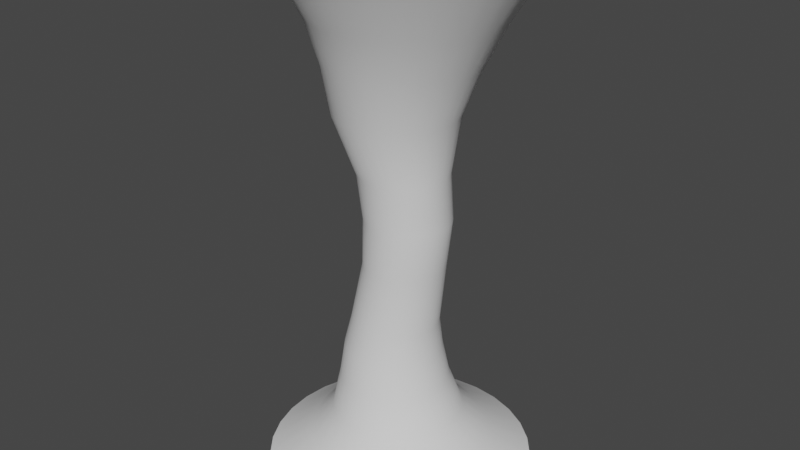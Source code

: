 # Source: TornadeFeuSansCone.blend  (saved by Blender 2.91.10; exported with 4.5.12 LTS)
import bpy
from mathutils import Matrix  # noqa: F401  (used for matrix-valued properties, if any)

bpy.ops.wm.read_factory_settings(use_empty=True)
scene = bpy.context.scene
scene.name = 'Scene'

# ---- world
world_world = bpy.data.worlds.new('World'); scene.world = world_world
world_world.use_nodes = True; world_world.node_tree.nodes.clear()
_N = world_world.node_tree.nodes; _L = world_world.node_tree.links
n0 = _N.new('ShaderNodeOutputWorld'); n0.name = 'World Output'; n0.location = (300, 300)
n1 = _N.new('ShaderNodeBackground'); n1.name = 'Background'; n1.location = (10, 300)
n1.inputs[0].default_value = (0.05088, 0.05088, 0.05088, 1.0)
_L.new(n1.outputs[0], n0.inputs[0])
n0.is_active_output = True
world_world.color = (0.05088, 0.05088, 0.05088)
world_world.use_sun_shadow = False
world_world.sun_shadow_jitter_overblur = 0.0

# ---- meshes
me_tornadorings = bpy.data.meshes.new('TornadoRings')
me_tornadorings.from_pydata([(-1.685e-07, 2.455, 0.007166), (0.2257, 2.177, 9.425), (0.479, 2.408, 0.007166), (0.6504, 2.135, 9.425), (0.9395, 2.268, 0.007166), (1.059, 2.011, 9.425), (1.364, 2.041, 0.007166), (1.435, 1.81, 9.425), (1.736, 1.736, 0.007166), (1.765, 1.539, 9.425), (2.041, 1.364, 0.007166), (2.036, 1.209, 9.425), (2.268, 0.9395, 0.007166), (2.237, 0.8331, 9.425), (2.408, 0.479, 0.007166), (2.361, 0.4247, 9.425), (2.455, -2.289e-07, 0.007166), (2.403, -1.75e-07, 9.425), (2.408, -0.479, 0.007166), (2.361, -0.4247, 9.425), (2.268, -0.9395, 0.007166), (2.237, -0.8331, 9.425), (2.041, -1.364, 0.007166), (2.036, -1.209, 9.425), (1.736, -1.736, 0.007166), (1.765, -1.539, 9.425), (1.364, -2.041, 0.007166), (1.435, -1.81, 9.425), (0.9395, -2.268, 0.007166), (1.059, -2.011, 9.425), (0.479, -2.408, 0.007166), (0.6504, -2.135, 9.425), (-9.685e-07, -2.455, 0.007166), (0.2257, -2.177, 9.425), (-0.479, -2.408, 0.007166), (-0.199, -2.135, 9.425), (-0.9395, -2.268, 0.007166), (-0.6074, -2.011, 9.425), (-1.364, -2.041, 0.007166), (-0.9838, -1.81, 9.425), (-1.736, -1.736, 0.007166), (-1.314, -1.539, 9.425), (-2.041, -1.364, 0.007166), (-1.584, -1.209, 9.425), (-2.268, -0.9395, 0.007166), (-1.786, -0.8331, 9.425), (-2.408, -0.479, 0.007166), (-1.909, -0.4247, 9.425), (-2.455, 1.956e-06, 0.007166), (-1.951, 1.763e-06, 9.425), (-2.408, 0.479, 0.007166), (-1.909, 0.4247, 9.425), (-2.268, 0.9395, 0.007166), (-1.786, 0.8331, 9.425), (-2.041, 1.364, 0.007166), (-1.584, 1.209, 9.425), (-1.736, 1.736, 0.007166), (-1.314, 1.539, 9.425), (-1.364, 2.041, 0.007166), (-0.9838, 1.81, 9.425), (-0.9395, 2.268, 0.007166), (-0.6074, 2.011, 9.425), (-0.479, 2.408, 0.007166), (-0.199, 2.135, 9.425), (-0.07454, 1.092, 6.806), (0.1385, 1.071, 6.806), (0.3434, 1.009, 6.806), (0.5322, 0.9081, 6.806), (0.6978, 0.7723, 6.806), (0.8336, 0.6068, 6.806), (0.9345, 0.418, 6.806), (0.9967, 0.2131, 6.806), (1.018, 5.619e-08, 6.806), (0.9967, -0.2131, 6.806), (0.9345, -0.418, 6.806), (0.8336, -0.6068, 6.806), (0.6978, -0.7723, 6.806), (0.5322, -0.9081, 6.806), (0.3434, -1.009, 6.806), (0.1385, -1.071, 6.806), (-0.07454, -1.092, 6.806), (-0.2876, -1.071, 6.806), (-0.4925, -1.009, 6.806), (-0.6813, -0.9081, 6.806), (-0.8468, -0.7723, 6.806), (-0.9827, -0.6068, 6.806), (-1.084, -0.418, 6.806), (-1.146, -0.2131, 6.806), (-1.167, 1.028e-06, 6.806), (-1.146, 0.2131, 6.806), (-1.084, 0.418, 6.806), (-0.9827, 0.6068, 6.806), (-0.8468, 0.7723, 6.806), (-0.6813, 0.9081, 6.806), (-0.4925, 1.009, 6.806), (-0.2876, 1.071, 6.806), (0.2485, 0.719, 4.03), (0.386, 0.6772, 4.03), (0.5127, 0.6095, 4.03), (0.6238, 0.5183, 4.03), (0.715, 0.4073, 4.03), (0.7827, 0.2805, 4.03), (0.8244, 0.143, 4.03), (0.8385, 1.393e-07, 4.03), (0.8244, -0.143, 4.03), (0.7827, -0.2805, 4.03), (0.715, -0.4073, 4.03), (0.6238, -0.5183, 4.03), (0.5127, -0.6095, 4.03), (0.386, -0.6772, 4.03), (0.2485, -0.719, 4.03), (0.1055, -0.733, 4.03), (-0.03753, -0.719, 4.03), (-0.175, -0.6772, 4.03), (-0.3018, -0.6095, 4.03), (-0.4129, -0.5183, 4.03), (-0.504, -0.4073, 4.03), (-0.5718, -0.2805, 4.03), (-0.6135, -0.143, 4.03), (-0.6276, 7.918e-07, 4.03), (-0.6135, 0.143, 4.03), (-0.5718, 0.2805, 4.03), (-0.504, 0.4073, 4.03), (-0.4129, 0.5183, 4.03), (-0.3018, 0.6095, 4.03), (-0.175, 0.6772, 4.03), (-0.03753, 0.719, 4.03), (0.1055, 0.733, 4.03), (0.06852, 0.9808, 1.699), (0.2561, 0.9239, 1.699), (0.429, 0.8315, 1.699), (0.5805, 0.7071, 1.699), (0.7049, 0.5556, 1.699), (0.7973, 0.3827, 1.699), (0.8542, 0.1951, 1.699), (0.8734, 7.55e-08, 1.699), (0.8542, -0.1951, 1.699), (0.7973, -0.3827, 1.699), (0.7049, -0.5556, 1.699), (0.5805, -0.7071, 1.699), (0.429, -0.8315, 1.699), (0.2561, -0.9239, 1.699), (0.06852, -0.9808, 1.699), (-0.1266, -1.0, 1.699), (-0.3217, -0.9808, 1.699), (-0.5093, -0.9239, 1.699), (-0.6821, -0.8315, 1.699), (-0.8337, -0.7071, 1.699), (-0.958, -0.5556, 1.699), (-1.05, -0.3827, 1.699), (-1.107, -0.1951, 1.699), (-1.127, 9.656e-07, 1.699), (-1.107, 0.1951, 1.699), (-1.05, 0.3827, 1.699), (-0.958, 0.5556, 1.699), (-0.8337, 0.7071, 1.699), (-0.6821, 0.8315, 1.699), (-0.5093, 0.9239, 1.699), (-0.3217, 0.9808, 1.699), (-0.1266, 1.0, 1.699), (0.1814, 1.174, 1.054), (0.4058, 1.105, 1.054), (0.6127, 0.9949, 1.054), (0.794, 0.8461, 1.054), (0.9428, 0.6647, 1.054), (1.053, 0.4579, 1.054), (1.121, 0.2334, 1.054), (1.144, 2.928e-08, 1.054), (1.121, -0.2334, 1.054), (1.053, -0.4579, 1.054), (0.9428, -0.6647, 1.054), (0.794, -0.8461, 1.054), (0.6127, -0.9949, 1.054), (0.4058, -1.105, 1.054), (0.1814, -1.174, 1.054), (-0.05204, -1.197, 1.054), (-0.2855, -1.174, 1.054), (-0.5099, -1.105, 1.054), (-0.7168, -0.9949, 1.054), (-0.8981, -0.8461, 1.054), (-1.047, -0.6647, 1.054), (-1.157, -0.4579, 1.054), (-1.226, -0.2334, 1.054), (-1.249, 1.094e-06, 1.054), (-1.226, 0.2334, 1.054), (-1.157, 0.4579, 1.054), (-1.047, 0.6647, 1.054), (-0.8981, 0.8461, 1.054), (-0.7168, 0.9949, 1.054), (-0.5099, 1.105, 1.054), (-0.2855, 1.174, 1.054), (-0.05204, 1.197, 1.054), (0.3253, 1.636, 0.5374), (0.6382, 1.541, 0.5374), (0.9265, 1.387, 0.5374), (1.179, 1.179, 0.5374), (1.387, 0.9265, 0.5374), (1.541, 0.6382, 0.5374), (1.636, 0.3253, 0.5374), (1.668, -5.778e-08, 0.5374), (1.636, -0.3253, 0.5374), (1.541, -0.6382, 0.5374), (1.387, -0.9265, 0.5374), (1.179, -1.179, 0.5374), (0.9265, -1.387, 0.5374), (0.6382, -1.541, 0.5374), (0.3253, -1.636, 0.5374), (-6.289e-07, -1.668, 0.5374), (-0.3253, -1.636, 0.5374), (-0.6382, -1.541, 0.5374), (-0.9265, -1.387, 0.5374), (-1.179, -1.179, 0.5374), (-1.387, -0.9265, 0.5374), (-1.541, -0.6382, 0.5374), (-1.636, -0.3253, 0.5374), (-1.668, 1.427e-06, 0.5374), (-1.636, 0.3253, 0.5374), (-1.541, 0.6382, 0.5374), (-1.387, 0.9265, 0.5374), (-1.179, 1.179, 0.5374), (-0.9265, 1.387, 0.5374), (-0.6382, 1.541, 0.5374), (-0.3253, 1.636, 0.5374), (-8.554e-08, 1.668, 0.5374), (0.1553, 1.653, 8.498), (0.4778, 1.621, 8.498), (0.7879, 1.527, 8.498), (1.074, 1.374, 8.498), (1.324, 1.169, 8.498), (1.53, 0.9183, 8.498), (1.682, 0.6325, 8.498), (1.776, 0.3225, 8.498), (1.808, -6.399e-08, 8.498), (1.776, -0.3225, 8.498), (1.682, -0.6325, 8.498), (1.53, -0.9183, 8.498), (1.324, -1.169, 8.498), (1.074, -1.374, 8.498), (0.7879, -1.527, 8.498), (0.4778, -1.621, 8.498), (0.1553, -1.653, 8.498), (-0.1671, -1.621, 8.498), (-0.4772, -1.527, 8.498), (-0.763, -1.374, 8.498), (-1.013, -1.169, 8.498), (-1.219, -0.9183, 8.498), (-1.372, -0.6325, 8.498), (-1.466, -0.3225, 8.498), (-1.498, 1.407e-06, 8.498), (-1.466, 0.3225, 8.498), (-1.372, 0.6325, 8.498), (-1.219, 0.9183, 8.498), (-1.013, 1.169, 8.498), (-0.763, 1.374, 8.498), (-0.4772, 1.527, 8.498), (-0.1671, 1.621, 8.498), (0.3168, 1.309, 7.692), (0.5671, 1.233, 7.692), (0.7979, 1.11, 7.692), (1.0, 0.9438, 7.692), (1.166, 0.7415, 7.692), (1.289, 0.5108, 7.692), (1.365, 0.2604, 7.692), (1.391, 3.406e-09, 7.692), (1.365, -0.2604, 7.692), (1.289, -0.5108, 7.692), (1.166, -0.7415, 7.692), (1.0, -0.9438, 7.692), (0.7979, -1.11, 7.692), (0.5671, -1.233, 7.692), (0.3168, -1.309, 7.692), (0.05637, -1.335, 7.692), (-0.204, -1.309, 7.692), (-0.4544, -1.233, 7.692), (-0.6851, -1.11, 7.692), (-0.8874, -0.9438, 7.692), (-1.053, -0.7415, 7.692), (-1.177, -0.5108, 7.692), (-1.253, -0.2604, 7.692), (-1.278, 1.191e-06, 7.692), (-1.253, 0.2604, 7.692), (-1.177, 0.5108, 7.692), (-1.053, 0.7415, 7.692), (-0.8874, 0.9438, 7.692), (-0.6851, 1.11, 7.692), (-0.4544, 1.233, 7.692), (-0.204, 1.309, 7.692), (0.05637, 1.335, 7.692), (0.07594, 0.8033, 5.763), (0.2327, 0.7879, 5.763), (0.3834, 0.7422, 5.763), (0.5222, 0.6679, 5.763), (0.644, 0.568, 5.763), (0.7439, 0.4463, 5.763), (0.8181, 0.3074, 5.763), (0.8638, 0.1567, 5.763), (0.8793, 1.175e-07, 5.763), (0.8638, -0.1567, 5.763), (0.8181, -0.3074, 5.763), (0.7439, -0.4463, 5.763), (0.644, -0.568, 5.763), (0.5222, -0.6679, 5.763), (0.3834, -0.7422, 5.763), (0.2327, -0.7879, 5.763), (0.07594, -0.8033, 5.763), (-0.08078, -0.7879, 5.763), (-0.2315, -0.7422, 5.763), (-0.3704, -0.6679, 5.763), (-0.4921, -0.568, 5.763), (-0.592, -0.4463, 5.763), (-0.6662, -0.3074, 5.763), (-0.7119, -0.1567, 5.763), (-0.7274, 8.325e-07, 5.763), (-0.7119, 0.1567, 5.763), (-0.6662, 0.3074, 5.763), (-0.592, 0.4463, 5.763), (-0.4921, 0.568, 5.763), (-0.3704, 0.6679, 5.763), (-0.2315, 0.7422, 5.763), (-0.08077, 0.7879, 5.763), (-0.1013, 0.7925, 2.864), (0.05334, 0.7772, 2.864), (0.202, 0.7321, 2.864), (0.339, 0.6589, 2.864), (0.4591, 0.5604, 2.864), (0.5576, 0.4403, 2.864), (0.6309, 0.3033, 2.864), (0.676, 0.1546, 2.864), (0.6912, 8.594e-08, 2.864), (0.676, -0.1546, 2.864), (0.6309, -0.3033, 2.864), (0.5576, -0.4403, 2.864), (0.4591, -0.5604, 2.864), (0.339, -0.6589, 2.864), (0.202, -0.7321, 2.864), (0.05334, -0.7772, 2.864), (-0.1013, -0.7925, 2.864), (-0.2559, -0.7772, 2.864), (-0.4045, -0.7321, 2.864), (-0.5415, -0.6589, 2.864), (-0.6616, -0.5604, 2.864), (-0.7602, -0.4403, 2.864), (-0.8334, -0.3033, 2.864), (-0.8785, -0.1546, 2.864), (-0.8937, 7.913e-07, 2.864), (-0.8785, 0.1546, 2.864), (-0.8334, 0.3033, 2.864), (-0.7602, 0.4403, 2.864), (-0.6616, 0.5604, 2.864), (-0.5415, 0.6589, 2.864), (-0.4045, 0.7321, 2.864), (-0.2559, 0.7772, 2.864), (0.3281, 0.755, 4.935), (0.4725, 0.7112, 4.935), (0.6056, 0.64, 4.935), (0.7223, 0.5443, 4.935), (0.818, 0.4277, 4.935), (0.8891, 0.2946, 4.935), (0.9329, 0.1502, 4.935), (0.9477, 1.279e-07, 4.935), (0.9329, -0.1502, 4.935), (0.8891, -0.2946, 4.935), (0.818, -0.4277, 4.935), (0.7223, -0.5443, 4.935), (0.6056, -0.64, 4.935), (0.4725, -0.7112, 4.935), (0.3281, -0.755, 4.935), (0.1779, -0.7698, 4.935), (0.02776, -0.755, 4.935), (-0.1166, -0.7112, 4.935), (-0.2497, -0.64, 4.935), (-0.3664, -0.5443, 4.935), (-0.4621, -0.4277, 4.935), (-0.5332, -0.2946, 4.935), (-0.577, -0.1502, 4.935), (-0.5918, 8.13e-07, 4.935), (-0.577, 0.1502, 4.935), (-0.5332, 0.2946, 4.935), (-0.4621, 0.4277, 4.935), (-0.3664, 0.5443, 4.935), (-0.2497, 0.64, 4.935), (-0.1166, 0.7112, 4.935), (0.02776, 0.755, 4.935), (0.1779, 0.7698, 4.935), (0.02548, 0.8751, 2.304), (0.1929, 0.8243, 2.304), (0.3471, 0.7419, 2.304), (0.4823, 0.6309, 2.304), (0.5933, 0.4957, 2.304), (0.6757, 0.3414, 2.304), (0.7265, 0.1741, 2.304), (0.7436, 8.092e-08, 2.304), (0.7265, -0.1741, 2.304), (0.6757, -0.3414, 2.304), (0.5933, -0.4957, 2.304), (0.4823, -0.6309, 2.304), (0.3471, -0.7419, 2.304), (0.1929, -0.8243, 2.304), (0.02548, -0.8751, 2.304), (-0.1486, -0.8922, 2.304), (-0.3227, -0.8751, 2.304), (-0.49, -0.8243, 2.304), (-0.6443, -0.7419, 2.304), (-0.7795, -0.6309, 2.304), (-0.8904, -0.4957, 2.304), (-0.9729, -0.3414, 2.304), (-1.024, -0.1741, 2.304), (-1.041, 8.751e-07, 2.304), (-1.024, 0.1741, 2.304), (-0.9729, 0.3414, 2.304), (-0.8904, 0.4957, 2.304), (-0.7795, 0.6309, 2.304), (-0.6443, 0.7419, 2.304), (-0.49, 0.8243, 2.304), (-0.3226, 0.8751, 2.304), (-0.1486, 0.8922, 2.304)], [], [(224, 1, 3, 225), (225, 3, 5, 226), (226, 5, 7, 227), (227, 7, 9, 228), (228, 9, 11, 229), (229, 11, 13, 230), (230, 13, 15, 231), (231, 15, 17, 232), (232, 17, 19, 233), (233, 19, 21, 234), (234, 21, 23, 235), (235, 23, 25, 236), (236, 25, 27, 237), (237, 27, 29, 238), (238, 29, 31, 239), (239, 31, 33, 240), (240, 33, 35, 241), (241, 35, 37, 242), (242, 37, 39, 243), (243, 39, 41, 244), (244, 41, 43, 245), (245, 43, 45, 246), (246, 45, 47, 247), (247, 47, 49, 248), (248, 49, 51, 249), (249, 51, 53, 250), (250, 53, 55, 251), (251, 55, 57, 252), (252, 57, 59, 253), (253, 59, 61, 254), (254, 61, 63, 255), (255, 63, 1, 224), (319, 95, 64, 288), (318, 94, 95, 319), (317, 93, 94, 318), (316, 92, 93, 317), (315, 91, 92, 316), (314, 90, 91, 315), (313, 89, 90, 314), (312, 88, 89, 313), (311, 87, 88, 312), (310, 86, 87, 311), (309, 85, 86, 310), (308, 84, 85, 309), (307, 83, 84, 308), (306, 82, 83, 307), (305, 81, 82, 306), (304, 80, 81, 305), (303, 79, 80, 304), (302, 78, 79, 303), (301, 77, 78, 302), (300, 76, 77, 301), (299, 75, 76, 300), (298, 74, 75, 299), (297, 73, 74, 298), (296, 72, 73, 297), (295, 71, 72, 296), (294, 70, 71, 295), (293, 69, 70, 294), (292, 68, 69, 293), (291, 67, 68, 292), (290, 66, 67, 291), (289, 65, 66, 290), (288, 64, 65, 289), (320, 127, 96, 321), (321, 96, 97, 322), (322, 97, 98, 323), (323, 98, 99, 324), (324, 99, 100, 325), (325, 100, 101, 326), (326, 101, 102, 327), (327, 102, 103, 328), (328, 103, 104, 329), (329, 104, 105, 330), (330, 105, 106, 331), (331, 106, 107, 332), (332, 107, 108, 333), (333, 108, 109, 334), (334, 109, 110, 335), (335, 110, 111, 336), (336, 111, 112, 337), (337, 112, 113, 338), (338, 113, 114, 339), (339, 114, 115, 340), (340, 115, 116, 341), (341, 116, 117, 342), (342, 117, 118, 343), (343, 118, 119, 344), (344, 119, 120, 345), (345, 120, 121, 346), (346, 121, 122, 347), (347, 122, 123, 348), (348, 123, 124, 349), (349, 124, 125, 350), (350, 125, 126, 351), (351, 126, 127, 320), (190, 158, 159, 191), (189, 157, 158, 190), (188, 156, 157, 189), (187, 155, 156, 188), (186, 154, 155, 187), (185, 153, 154, 186), (184, 152, 153, 185), (183, 151, 152, 184), (182, 150, 151, 183), (181, 149, 150, 182), (180, 148, 149, 181), (179, 147, 148, 180), (178, 146, 147, 179), (177, 145, 146, 178), (176, 144, 145, 177), (175, 143, 144, 176), (174, 142, 143, 175), (173, 141, 142, 174), (172, 140, 141, 173), (171, 139, 140, 172), (170, 138, 139, 171), (169, 137, 138, 170), (168, 136, 137, 169), (167, 135, 136, 168), (166, 134, 135, 167), (165, 133, 134, 166), (164, 132, 133, 165), (163, 131, 132, 164), (162, 130, 131, 163), (161, 129, 130, 162), (160, 128, 129, 161), (191, 159, 128, 160), (223, 191, 160, 192), (192, 160, 161, 193), (193, 161, 162, 194), (194, 162, 163, 195), (195, 163, 164, 196), (196, 164, 165, 197), (197, 165, 166, 198), (198, 166, 167, 199), (199, 167, 168, 200), (200, 168, 169, 201), (201, 169, 170, 202), (202, 170, 171, 203), (203, 171, 172, 204), (204, 172, 173, 205), (205, 173, 174, 206), (206, 174, 175, 207), (207, 175, 176, 208), (208, 176, 177, 209), (209, 177, 178, 210), (210, 178, 179, 211), (211, 179, 180, 212), (212, 180, 181, 213), (213, 181, 182, 214), (214, 182, 183, 215), (215, 183, 184, 216), (216, 184, 185, 217), (217, 185, 186, 218), (218, 186, 187, 219), (219, 187, 188, 220), (220, 188, 189, 221), (221, 189, 190, 222), (222, 190, 191, 223), (62, 222, 223, 0), (60, 221, 222, 62), (58, 220, 221, 60), (56, 219, 220, 58), (54, 218, 219, 56), (52, 217, 218, 54), (50, 216, 217, 52), (48, 215, 216, 50), (46, 214, 215, 48), (44, 213, 214, 46), (42, 212, 213, 44), (40, 211, 212, 42), (38, 210, 211, 40), (36, 209, 210, 38), (34, 208, 209, 36), (32, 207, 208, 34), (30, 206, 207, 32), (28, 205, 206, 30), (26, 204, 205, 28), (24, 203, 204, 26), (22, 202, 203, 24), (20, 201, 202, 22), (18, 200, 201, 20), (16, 199, 200, 18), (14, 198, 199, 16), (12, 197, 198, 14), (10, 196, 197, 12), (8, 195, 196, 10), (6, 194, 195, 8), (4, 193, 194, 6), (2, 192, 193, 4), (0, 223, 192, 2), (286, 255, 224, 287), (285, 254, 255, 286), (284, 253, 254, 285), (283, 252, 253, 284), (282, 251, 252, 283), (281, 250, 251, 282), (280, 249, 250, 281), (279, 248, 249, 280), (278, 247, 248, 279), (277, 246, 247, 278), (276, 245, 246, 277), (275, 244, 245, 276), (274, 243, 244, 275), (273, 242, 243, 274), (272, 241, 242, 273), (271, 240, 241, 272), (270, 239, 240, 271), (269, 238, 239, 270), (268, 237, 238, 269), (267, 236, 237, 268), (266, 235, 236, 267), (265, 234, 235, 266), (264, 233, 234, 265), (263, 232, 233, 264), (262, 231, 232, 263), (261, 230, 231, 262), (260, 229, 230, 261), (259, 228, 229, 260), (258, 227, 228, 259), (257, 226, 227, 258), (256, 225, 226, 257), (287, 224, 225, 256), (64, 287, 256, 65), (65, 256, 257, 66), (66, 257, 258, 67), (67, 258, 259, 68), (68, 259, 260, 69), (69, 260, 261, 70), (70, 261, 262, 71), (71, 262, 263, 72), (72, 263, 264, 73), (73, 264, 265, 74), (74, 265, 266, 75), (75, 266, 267, 76), (76, 267, 268, 77), (77, 268, 269, 78), (78, 269, 270, 79), (79, 270, 271, 80), (80, 271, 272, 81), (81, 272, 273, 82), (82, 273, 274, 83), (83, 274, 275, 84), (84, 275, 276, 85), (85, 276, 277, 86), (86, 277, 278, 87), (87, 278, 279, 88), (88, 279, 280, 89), (89, 280, 281, 90), (90, 281, 282, 91), (91, 282, 283, 92), (92, 283, 284, 93), (93, 284, 285, 94), (94, 285, 286, 95), (95, 286, 287, 64), (383, 288, 289, 352), (352, 289, 290, 353), (353, 290, 291, 354), (354, 291, 292, 355), (355, 292, 293, 356), (356, 293, 294, 357), (357, 294, 295, 358), (358, 295, 296, 359), (359, 296, 297, 360), (360, 297, 298, 361), (361, 298, 299, 362), (362, 299, 300, 363), (363, 300, 301, 364), (364, 301, 302, 365), (365, 302, 303, 366), (366, 303, 304, 367), (367, 304, 305, 368), (368, 305, 306, 369), (369, 306, 307, 370), (370, 307, 308, 371), (371, 308, 309, 372), (372, 309, 310, 373), (373, 310, 311, 374), (374, 311, 312, 375), (375, 312, 313, 376), (376, 313, 314, 377), (377, 314, 315, 378), (378, 315, 316, 379), (379, 316, 317, 380), (380, 317, 318, 381), (381, 318, 319, 382), (382, 319, 288, 383), (414, 351, 320, 415), (413, 350, 351, 414), (412, 349, 350, 413), (411, 348, 349, 412), (410, 347, 348, 411), (409, 346, 347, 410), (408, 345, 346, 409), (407, 344, 345, 408), (406, 343, 344, 407), (405, 342, 343, 406), (404, 341, 342, 405), (403, 340, 341, 404), (402, 339, 340, 403), (401, 338, 339, 402), (400, 337, 338, 401), (399, 336, 337, 400), (398, 335, 336, 399), (397, 334, 335, 398), (396, 333, 334, 397), (395, 332, 333, 396), (394, 331, 332, 395), (393, 330, 331, 394), (392, 329, 330, 393), (391, 328, 329, 392), (390, 327, 328, 391), (389, 326, 327, 390), (388, 325, 326, 389), (387, 324, 325, 388), (386, 323, 324, 387), (385, 322, 323, 386), (384, 321, 322, 385), (415, 320, 321, 384), (126, 382, 383, 127), (125, 381, 382, 126), (124, 380, 381, 125), (123, 379, 380, 124), (122, 378, 379, 123), (121, 377, 378, 122), (120, 376, 377, 121), (119, 375, 376, 120), (118, 374, 375, 119), (117, 373, 374, 118), (116, 372, 373, 117), (115, 371, 372, 116), (114, 370, 371, 115), (113, 369, 370, 114), (112, 368, 369, 113), (111, 367, 368, 112), (110, 366, 367, 111), (109, 365, 366, 110), (108, 364, 365, 109), (107, 363, 364, 108), (106, 362, 363, 107), (105, 361, 362, 106), (104, 360, 361, 105), (103, 359, 360, 104), (102, 358, 359, 103), (101, 357, 358, 102), (100, 356, 357, 101), (99, 355, 356, 100), (98, 354, 355, 99), (97, 353, 354, 98), (96, 352, 353, 97), (127, 383, 352, 96), (159, 415, 384, 128), (128, 384, 385, 129), (129, 385, 386, 130), (130, 386, 387, 131), (131, 387, 388, 132), (132, 388, 389, 133), (133, 389, 390, 134), (134, 390, 391, 135), (135, 391, 392, 136), (136, 392, 393, 137), (137, 393, 394, 138), (138, 394, 395, 139), (139, 395, 396, 140), (140, 396, 397, 141), (141, 397, 398, 142), (142, 398, 399, 143), (143, 399, 400, 144), (144, 400, 401, 145), (145, 401, 402, 146), (146, 402, 403, 147), (147, 403, 404, 148), (148, 404, 405, 149), (149, 405, 406, 150), (150, 406, 407, 151), (151, 407, 408, 152), (152, 408, 409, 153), (153, 409, 410, 154), (154, 410, 411, 155), (155, 411, 412, 156), (156, 412, 413, 157), (157, 413, 414, 158), (158, 414, 415, 159)])
me_tornadorings.polygons.foreach_set('use_smooth', [True] * 384)
_uv = me_tornadorings.uv_layers.new(name='CarteUV')
_uv.uv.foreach_set('vector', [1.0, 0.9424, 1.0, 1.0, 0.9688, 1.0, 0.9688, 0.9424, 0.9688, 0.9424, 0.9688, 1.0, 0.9375, 1.0, 0.9375, 0.9424, 0.9375, 0.9424, 0.9375, 1.0, 0.9062, 1.0, 0.9063, 0.9424, 0.9063, 0.9424, 0.9062, 1.0, 0.875, 1.0, 0.875, 0.9424, 0.875, 0.9424, 0.875, 1.0, 0.8438, 1.0, 0.8438, 0.9424, 0.8438, 0.9424, 0.8438, 1.0, 0.8125, 1.0, 0.8125, 0.9424, 0.8125, 0.9424, 0.8125, 1.0, 0.7812, 1.0, 0.7813, 0.9424, 0.7813, 0.9424, 0.7812, 1.0, 0.75, 1.0, 0.75, 0.9424, 0.75, 0.9424, 0.75, 1.0, 0.7188, 1.0, 0.7188, 0.9424, 0.7188, 0.9424, 0.7188, 1.0, 0.6875, 1.0, 0.6875, 0.9424, 0.6875, 0.9424, 0.6875, 1.0, 0.6562, 1.0, 0.6563, 0.9424, 0.6563, 0.9424, 0.6562, 1.0, 0.625, 1.0, 0.625, 0.9424, 0.625, 0.9424, 0.625, 1.0, 0.5938, 1.0, 0.5938, 0.9424, 0.5938, 0.9424, 0.5938, 1.0, 0.5625, 1.0, 0.5625, 0.9424, 0.5625, 0.9424, 0.5625, 1.0, 0.5312, 1.0, 0.5312, 0.9424, 0.5312, 0.9424, 0.5312, 1.0, 0.5, 1.0, 0.5, 0.9424, 0.5, 0.9424, 0.5, 1.0, 0.4688, 1.0, 0.4687, 0.9424, 0.4687, 0.9424, 0.4688, 1.0, 0.4375, 1.0, 0.4375, 0.9424, 0.4375, 0.9424, 0.4375, 1.0, 0.4062, 1.0, 0.4062, 0.9424, 0.4062, 0.9424, 0.4062, 1.0, 0.375, 1.0, 0.375, 0.9424, 0.375, 0.9424, 0.375, 1.0, 0.3438, 1.0, 0.3438, 0.9424, 0.3438, 0.9424, 0.3438, 1.0, 0.3125, 1.0, 0.3125, 0.9424, 0.3125, 0.9424, 0.3125, 1.0, 0.2812, 1.0, 0.2812, 0.9424, 0.2812, 0.9424, 0.2812, 1.0, 0.25, 1.0, 0.25, 0.9424, 0.25, 0.9424, 0.25, 1.0, 0.2188, 1.0, 0.2187, 0.9424, 0.2187, 0.9424, 0.2188, 1.0, 0.1875, 1.0, 0.1875, 0.9424, 0.1875, 0.9424, 0.1875, 1.0, 0.1562, 1.0, 0.1562, 0.9424, 0.1562, 0.9424, 0.1562, 1.0, 0.125, 1.0, 0.125, 0.9424, 0.125, 0.9424, 0.125, 1.0, 0.09375, 1.0, 0.09375, 0.9424, 0.09375, 0.9424, 0.09375, 1.0, 0.0625, 1.0, 0.0625, 0.9424, 0.0625, 0.9424, 0.0625, 1.0, 0.03125, 1.0, 0.03125, 0.9424, 0.03125, 0.9424, 0.03125, 1.0, 0.0, 1.0, 0.0, 0.9424, 0.03125, 0.7025, 0.03125, 0.8191, 0.0, 0.8191, 0.0, 0.7025, 0.0625, 0.7025, 0.0625, 0.8191, 0.03125, 0.8191, 0.03125, 0.7025, 0.09375, 0.7025, 0.09375, 0.8191, 0.0625, 0.8191, 0.0625, 0.7025, 0.125, 0.7025, 0.125, 0.8191, 0.09375, 0.8191, 0.09375, 0.7025, 0.1562, 0.7025, 0.1562, 0.8191, 0.125, 0.8191, 0.125, 0.7025, 0.1875, 0.7025, 0.1875, 0.8191, 0.1562, 0.8191, 0.1562, 0.7025, 0.2188, 0.7025, 0.2188, 0.8191, 0.1875, 0.8191, 0.1875, 0.7025, 0.25, 0.7025, 0.25, 0.8191, 0.2188, 0.8191, 0.2188, 0.7025, 0.2812, 0.7025, 0.2812, 0.8191, 0.25, 0.8191, 0.25, 0.7025, 0.3125, 0.7025, 0.3125, 0.8191, 0.2812, 0.8191, 0.2812, 0.7025, 0.3438, 0.7025, 0.3438, 0.8191, 0.3125, 0.8191, 0.3125, 0.7025, 0.375, 0.7025, 0.375, 0.8191, 0.3438, 0.8191, 0.3438, 0.7025, 0.4062, 0.7025, 0.4062, 0.8191, 0.375, 0.8191, 0.375, 0.7025, 0.4375, 0.7025, 0.4375, 0.8191, 0.4062, 0.8191, 0.4062, 0.7025, 0.4688, 0.7025, 0.4688, 0.8191, 0.4375, 0.8191, 0.4375, 0.7025, 0.5, 0.7025, 0.5, 0.8191, 0.4688, 0.8191, 0.4688, 0.7025, 0.5312, 0.7025, 0.5312, 0.8191, 0.5, 0.8191, 0.5, 0.7025, 0.5625, 0.7025, 0.5625, 0.8191, 0.5312, 0.8191, 0.5312, 0.7025, 0.5938, 0.7025, 0.5938, 0.8191, 0.5625, 0.8191, 0.5625, 0.7025, 0.625, 0.7025, 0.625, 0.8191, 0.5938, 0.8191, 0.5938, 0.7025, 0.6562, 0.7025, 0.6562, 0.8191, 0.625, 0.8191, 0.625, 0.7025, 0.6875, 0.7025, 0.6875, 0.8191, 0.6562, 0.8191, 0.6562, 0.7025, 0.7188, 0.7025, 0.7188, 0.8191, 0.6875, 0.8191, 0.6875, 0.7025, 0.75, 0.7025, 0.75, 0.8191, 0.7188, 0.8191, 0.7188, 0.7025, 0.7812, 0.7025, 0.7812, 0.8191, 0.75, 0.8191, 0.75, 0.7025, 0.8125, 0.7025, 0.8125, 0.8191, 0.7812, 0.8191, 0.7812, 0.7025, 0.8438, 0.7025, 0.8438, 0.8191, 0.8125, 0.8191, 0.8125, 0.7025, 0.875, 0.7025, 0.875, 0.8191, 0.8438, 0.8191, 0.8438, 0.7025, 0.9062, 0.7025, 0.9062, 0.8191, 0.875, 0.8191, 0.875, 0.7025, 0.9375, 0.7025, 0.9375, 0.8191, 0.9062, 0.8191, 0.9062, 0.7025, 0.9688, 0.7025, 0.9688, 0.8191, 0.9375, 0.8191, 0.9375, 0.7025, 1.0, 0.7025, 1.0, 0.8191, 0.9688, 0.8191, 0.9688, 0.7025, 1.012, 0.354, 1.0, 0.5089, 0.9688, 0.5089, 0.9687, 0.354, 0.9687, 0.354, 0.9688, 0.5089, 0.9375, 0.5089, 0.9375, 0.354, 0.9375, 0.354, 0.9375, 0.5089, 0.9062, 0.5089, 0.9063, 0.354, 0.9063, 0.354, 0.9062, 0.5089, 0.875, 0.5089, 0.875, 0.354, 0.875, 0.354, 0.875, 0.5089, 0.8438, 0.5089, 0.8438, 0.354, 0.8438, 0.354, 0.8438, 0.5089, 0.8125, 0.5089, 0.8125, 0.354, 0.8125, 0.354, 0.8125, 0.5089, 0.7813, 0.5089, 0.7812, 0.354, 0.7812, 0.354, 0.7813, 0.5089, 0.75, 0.5089, 0.75, 0.354, 0.75, 0.354, 0.75, 0.5089, 0.7188, 0.5089, 0.7188, 0.354, 0.7188, 0.354, 0.7188, 0.5089, 0.6875, 0.5089, 0.6875, 0.354, 0.6875, 0.354, 0.6875, 0.5089, 0.6562, 0.5089, 0.6563, 0.354, 0.6563, 0.354, 0.6562, 0.5089, 0.625, 0.5089, 0.625, 0.354, 0.625, 0.354, 0.625, 0.5089, 0.5938, 0.5089, 0.5938, 0.354, 0.5938, 0.354, 0.5938, 0.5089, 0.5625, 0.5089, 0.5625, 0.354, 0.5625, 0.354, 0.5625, 0.5089, 0.5312, 0.5089, 0.5312, 0.354, 0.5312, 0.354, 0.5312, 0.5089, 0.5, 0.5089, 0.5, 0.354, 0.5, 0.354, 0.5, 0.5089, 0.4688, 0.5089, 0.4688, 0.354, 0.4688, 0.354, 0.4688, 0.5089, 0.4375, 0.5089, 0.4375, 0.354, 0.4375, 0.354, 0.4375, 0.5089, 0.4062, 0.5089, 0.4063, 0.354, 0.4063, 0.354, 0.4062, 0.5089, 0.375, 0.5089, 0.375, 0.354, 0.375, 0.354, 0.375, 0.5089, 0.3438, 0.5089, 0.3438, 0.354, 0.3438, 0.354, 0.3438, 0.5089, 0.3125, 0.5089, 0.3125, 0.354, 0.3125, 0.354, 0.3125, 0.5089, 0.2812, 0.5089, 0.2813, 0.354, 0.2813, 0.354, 0.2812, 0.5089, 0.25, 0.5089, 0.25, 0.354, 0.25, 0.354, 0.25, 0.5089, 0.2188, 0.5089, 0.2188, 0.354, 0.2188, 0.354, 0.2188, 0.5089, 0.1875, 0.5089, 0.1875, 0.354, 0.1875, 0.354, 0.1875, 0.5089, 0.1562, 0.5089, 0.1563, 0.354, 0.1563, 0.354, 0.1562, 0.5089, 0.125, 0.5089, 0.125, 0.354, 0.125, 0.354, 0.125, 0.5089, 0.09375, 0.5089, 0.09375, 0.354, 0.09375, 0.354, 0.09375, 0.5089, 0.0625, 0.5089, 0.0625, 0.354, 0.0625, 0.354, 0.0625, 0.5089, 0.03125, 0.5089, 0.03125, 0.354, 0.03125, 0.354, 0.03125, 0.5089, 0.0, 0.5089, -0.01242, 0.354, 0.03125, 0.1334, 0.03125, 0.2156, 0.0, 0.2156, 0.0, 0.1334, 0.0625, 0.1334, 0.0625, 0.2156, 0.03125, 0.2156, 0.03125, 0.1334, 0.09375, 0.1334, 0.09375, 0.2156, 0.0625, 0.2156, 0.0625, 0.1334, 0.125, 0.1334, 0.125, 0.2156, 0.09375, 0.2156, 0.09375, 0.1334, 0.1562, 0.1334, 0.1562, 0.2156, 0.125, 0.2156, 0.125, 0.1334, 0.1875, 0.1334, 0.1875, 0.2156, 0.1562, 0.2156, 0.1562, 0.1334, 0.2188, 0.1334, 0.2187, 0.2156, 0.1875, 0.2156, 0.1875, 0.1334, 0.25, 0.1334, 0.25, 0.2156, 0.2187, 0.2156, 0.2188, 0.1334, 0.2812, 0.1334, 0.2812, 0.2156, 0.25, 0.2156, 0.25, 0.1334, 0.3125, 0.1334, 0.3125, 0.2156, 0.2812, 0.2156, 0.2812, 0.1334, 0.3438, 0.1334, 0.3438, 0.2156, 0.3125, 0.2156, 0.3125, 0.1334, 0.375, 0.1334, 0.375, 0.2156, 0.3438, 0.2156, 0.3438, 0.1334, 0.4063, 0.1334, 0.4062, 0.2156, 0.375, 0.2156, 0.375, 0.1334, 0.4375, 0.1334, 0.4375, 0.2156, 0.4062, 0.2156, 0.4063, 0.1334, 0.4688, 0.1334, 0.4688, 0.2156, 0.4375, 0.2156, 0.4375, 0.1334, 0.5, 0.1334, 0.5, 0.2156, 0.4688, 0.2156, 0.4688, 0.1334, 0.5313, 0.1334, 0.5312, 0.2156, 0.5, 0.2156, 0.5, 0.1334, 0.5625, 0.1334, 0.5625, 0.2156, 0.5312, 0.2156, 0.5313, 0.1334, 0.5938, 0.1334, 0.5938, 0.2156, 0.5625, 0.2156, 0.5625, 0.1334, 0.625, 0.1334, 0.625, 0.2156, 0.5938, 0.2156, 0.5938, 0.1334, 0.6562, 0.1334, 0.6562, 0.2156, 0.625, 0.2156, 0.625, 0.1334, 0.6875, 0.1334, 0.6875, 0.2156, 0.6562, 0.2156, 0.6562, 0.1334, 0.7188, 0.1334, 0.7188, 0.2156, 0.6875, 0.2156, 0.6875, 0.1334, 0.75, 0.1334, 0.75, 0.2156, 0.7188, 0.2156, 0.7188, 0.1334, 0.7812, 0.1334, 0.7813, 0.2156, 0.75, 0.2156, 0.75, 0.1334, 0.8125, 0.1334, 0.8125, 0.2156, 0.7813, 0.2156, 0.7812, 0.1334, 0.8438, 0.1334, 0.8438, 0.2156, 0.8125, 0.2156, 0.8125, 0.1334, 0.875, 0.1334, 0.875, 0.2156, 0.8438, 0.2156, 0.8438, 0.1334, 0.9062, 0.1334, 0.9062, 0.2156, 0.875, 0.2156, 0.875, 0.1334, 0.9375, 0.1334, 0.9375, 0.2156, 0.9062, 0.2156, 0.9062, 0.1334, 0.9688, 0.1334, 0.9688, 0.2156, 0.9375, 0.2156, 0.9375, 0.1334, 1.0, 0.1334, 1.0, 0.2156, 0.9688, 0.2156, 0.9688, 0.1334, 1.0, 0.06755, 1.0, 0.1334, 0.9688, 0.1334, 0.9688, 0.06755, 0.9688, 0.06755, 0.9688, 0.1334, 0.9375, 0.1334, 0.9375, 0.06755, 0.9375, 0.06755, 0.9375, 0.1334, 0.9062, 0.1334, 0.9062, 0.06755, 0.9062, 0.06755, 0.9062, 0.1334, 0.875, 0.1334, 0.875, 0.06755, 0.875, 0.06755, 0.875, 0.1334, 0.8438, 0.1334, 0.8438, 0.06755, 0.8438, 0.06755, 0.8438, 0.1334, 0.8125, 0.1334, 0.8125, 0.06755, 0.8125, 0.06755, 0.8125, 0.1334, 0.7812, 0.1334, 0.7813, 0.06755, 0.7813, 0.06755, 0.7812, 0.1334, 0.75, 0.1334, 0.75, 0.06755, 0.75, 0.06755, 0.75, 0.1334, 0.7188, 0.1334, 0.7188, 0.06755, 0.7188, 0.06755, 0.7188, 0.1334, 0.6875, 0.1334, 0.6875, 0.06755, 0.6875, 0.06755, 0.6875, 0.1334, 0.6562, 0.1334, 0.6562, 0.06755, 0.6562, 0.06755, 0.6562, 0.1334, 0.625, 0.1334, 0.625, 0.06755, 0.625, 0.06755, 0.625, 0.1334, 0.5938, 0.1334, 0.5938, 0.06755, 0.5938, 0.06755, 0.5938, 0.1334, 0.5625, 0.1334, 0.5625, 0.06755, 0.5625, 0.06755, 0.5625, 0.1334, 0.5313, 0.1334, 0.5312, 0.06755, 0.5312, 0.06755, 0.5313, 0.1334, 0.5, 0.1334, 0.5, 0.06755, 0.5, 0.06755, 0.5, 0.1334, 0.4688, 0.1334, 0.4688, 0.06755, 0.4688, 0.06755, 0.4688, 0.1334, 0.4375, 0.1334, 0.4375, 0.06755, 0.4375, 0.06755, 0.4375, 0.1334, 0.4063, 0.1334, 0.4063, 0.06755, 0.4063, 0.06755, 0.4063, 0.1334, 0.375, 0.1334, 0.375, 0.06755, 0.375, 0.06755, 0.375, 0.1334, 0.3438, 0.1334, 0.3438, 0.06755, 0.3438, 0.06755, 0.3438, 0.1334, 0.3125, 0.1334, 0.3125, 0.06755, 0.3125, 0.06755, 0.3125, 0.1334, 0.2812, 0.1334, 0.2812, 0.06755, 0.2812, 0.06755, 0.2812, 0.1334, 0.25, 0.1334, 0.25, 0.06755, 0.25, 0.06755, 0.25, 0.1334, 0.2188, 0.1334, 0.2187, 0.06755, 0.2187, 0.06755, 0.2188, 0.1334, 0.1875, 0.1334, 0.1875, 0.06755, 0.1875, 0.06755, 0.1875, 0.1334, 0.1562, 0.1334, 0.1562, 0.06755, 0.1562, 0.06755, 0.1562, 0.1334, 0.125, 0.1334, 0.125, 0.06755, 0.125, 0.06755, 0.125, 0.1334, 0.09375, 0.1334, 0.09375, 0.06755, 0.09375, 0.06755, 0.09375, 0.1334, 0.0625, 0.1334, 0.0625, 0.06755, 0.0625, 0.06755, 0.0625, 0.1334, 0.03125, 0.1334, 0.03125, 0.06755, 0.03125, 0.06755, 0.03125, 0.1334, 0.0, 0.1334, 0.0, 0.06755, 0.03125, 0.0, 0.03125, 0.06755, 0.0, 0.06755, 0.0, 0.0, 0.0625, 0.0, 0.0625, 0.06755, 0.03125, 0.06755, 0.03125, 0.0, 0.09375, 0.0, 0.09375, 0.06755, 0.0625, 0.06755, 0.0625, 0.0, 0.125, 0.0, 0.125, 0.06755, 0.09375, 0.06755, 0.09375, 0.0, 0.1562, 0.0, 0.1562, 0.06755, 0.125, 0.06755, 0.125, 0.0, 0.1875, 0.0, 0.1875, 0.06755, 0.1562, 0.06755, 0.1562, 0.0, 0.2188, 0.0, 0.2187, 0.06755, 0.1875, 0.06755, 0.1875, 0.0, 0.25, 0.0, 0.25, 0.06755, 0.2187, 0.06755, 0.2188, 0.0, 0.2812, 0.0, 0.2812, 0.06755, 0.25, 0.06755, 0.25, 0.0, 0.3125, 0.0, 0.3125, 0.06755, 0.2812, 0.06755, 0.2812, 0.0, 0.3438, 0.0, 0.3438, 0.06755, 0.3125, 0.06755, 0.3125, 0.0, 0.375, 0.0, 0.375, 0.06755, 0.3438, 0.06755, 0.3438, 0.0, 0.4062, 0.0, 0.4063, 0.06755, 0.375, 0.06755, 0.375, 0.0, 0.4375, 0.0, 0.4375, 0.06755, 0.4063, 0.06755, 0.4062, 0.0, 0.4688, 0.0, 0.4688, 0.06755, 0.4375, 0.06755, 0.4375, 0.0, 0.5, 0.0, 0.5, 0.06755, 0.4688, 0.06755, 0.4688, 0.0, 0.5312, 0.0, 0.5312, 0.06755, 0.5, 0.06755, 0.5, 0.0, 0.5625, 0.0, 0.5625, 0.06755, 0.5312, 0.06755, 0.5312, 0.0, 0.5938, 0.0, 0.5938, 0.06755, 0.5625, 0.06755, 0.5625, 0.0, 0.625, 0.0, 0.625, 0.06755, 0.5938, 0.06755, 0.5938, 0.0, 0.6562, 0.0, 0.6562, 0.06755, 0.625, 0.06755, 0.625, 0.0, 0.6875, 0.0, 0.6875, 0.06755, 0.6562, 0.06755, 0.6562, 0.0, 0.7188, 0.0, 0.7188, 0.06755, 0.6875, 0.06755, 0.6875, 0.0, 0.75, 0.0, 0.75, 0.06755, 0.7188, 0.06755, 0.7188, 0.0, 0.7812, 0.0, 0.7813, 0.06755, 0.75, 0.06755, 0.75, 0.0, 0.8125, 0.0, 0.8125, 0.06755, 0.7813, 0.06755, 0.7812, 0.0, 0.8438, 0.0, 0.8438, 0.06755, 0.8125, 0.06755, 0.8125, 0.0, 0.875, 0.0, 0.875, 0.06755, 0.8438, 0.06755, 0.8438, 0.0, 0.9062, 0.0, 0.9062, 0.06755, 0.875, 0.06755, 0.875, 0.0, 0.9375, 0.0, 0.9375, 0.06755, 0.9062, 0.06755, 0.9062, 0.0, 0.9688, 0.0, 0.9688, 0.06755, 0.9375, 0.06755, 0.9375, 0.0, 1.0, 0.0, 1.0, 0.06755, 0.9688, 0.06755, 0.9688, 0.0, 0.03125, 0.8924, 0.03125, 0.9424, 0.0, 0.9424, 0.0, 0.8924, 0.0625, 0.8924, 0.0625, 0.9424, 0.03125, 0.9424, 0.03125, 0.8924, 0.09375, 0.8924, 0.09375, 0.9424, 0.0625, 0.9424, 0.0625, 0.8924, 0.125, 0.8924, 0.125, 0.9424, 0.09375, 0.9424, 0.09375, 0.8924, 0.1562, 0.8924, 0.1562, 0.9424, 0.125, 0.9424, 0.125, 0.8924, 0.1875, 0.8924, 0.1875, 0.9424, 0.1562, 0.9424, 0.1562, 0.8924, 0.2188, 0.8924, 0.2187, 0.9424, 0.1875, 0.9424, 0.1875, 0.8924, 0.25, 0.8924, 0.25, 0.9424, 0.2187, 0.9424, 0.2188, 0.8924, 0.2812, 0.8924, 0.2812, 0.9424, 0.25, 0.9424, 0.25, 0.8924, 0.3125, 0.8924, 0.3125, 0.9424, 0.2812, 0.9424, 0.2812, 0.8924, 0.3438, 0.8924, 0.3438, 0.9424, 0.3125, 0.9424, 0.3125, 0.8924, 0.375, 0.8924, 0.375, 0.9424, 0.3438, 0.9424, 0.3438, 0.8924, 0.4062, 0.8924, 0.4062, 0.9424, 0.375, 0.9424, 0.375, 0.8924, 0.4375, 0.8924, 0.4375, 0.9424, 0.4062, 0.9424, 0.4062, 0.8924, 0.4687, 0.8924, 0.4687, 0.9424, 0.4375, 0.9424, 0.4375, 0.8924, 0.5, 0.8924, 0.5, 0.9424, 0.4687, 0.9424, 0.4687, 0.8924, 0.5312, 0.8924, 0.5312, 0.9424, 0.5, 0.9424, 0.5, 0.8924, 0.5625, 0.8924, 0.5625, 0.9424, 0.5312, 0.9424, 0.5312, 0.8924, 0.5938, 0.8924, 0.5938, 0.9424, 0.5625, 0.9424, 0.5625, 0.8924, 0.625, 0.8924, 0.625, 0.9424, 0.5938, 0.9424, 0.5938, 0.8924, 0.6562, 0.8924, 0.6563, 0.9424, 0.625, 0.9424, 0.625, 0.8924, 0.6875, 0.8924, 0.6875, 0.9424, 0.6563, 0.9424, 0.6562, 0.8924, 0.7188, 0.8924, 0.7188, 0.9424, 0.6875, 0.9424, 0.6875, 0.8924, 0.75, 0.8924, 0.75, 0.9424, 0.7188, 0.9424, 0.7188, 0.8924, 0.7812, 0.8924, 0.7813, 0.9424, 0.75, 0.9424, 0.75, 0.8924, 0.8125, 0.8924, 0.8125, 0.9424, 0.7813, 0.9424, 0.7812, 0.8924, 0.8437, 0.8924, 0.8438, 0.9424, 0.8125, 0.9424, 0.8125, 0.8924, 0.875, 0.8924, 0.875, 0.9424, 0.8438, 0.9424, 0.8437, 0.8924, 0.9062, 0.8924, 0.9063, 0.9424, 0.875, 0.9424, 0.875, 0.8924, 0.9375, 0.8924, 0.9375, 0.9424, 0.9063, 0.9424, 0.9062, 0.8924, 0.9688, 0.8924, 0.9688, 0.9424, 0.9375, 0.9424, 0.9375, 0.8924, 1.0, 0.8924, 1.0, 0.9424, 0.9688, 0.9424, 0.9688, 0.8924, 1.0, 0.8191, 1.0, 0.8924, 0.9688, 0.8924, 0.9688, 0.8191, 0.9688, 0.8191, 0.9688, 0.8924, 0.9375, 0.8924, 0.9375, 0.8191, 0.9375, 0.8191, 0.9375, 0.8924, 0.9062, 0.8924, 0.9062, 0.8191, 0.9062, 0.8191, 0.9062, 0.8924, 0.875, 0.8924, 0.875, 0.8191, 0.875, 0.8191, 0.875, 0.8924, 0.8437, 0.8924, 0.8438, 0.8191, 0.8438, 0.8191, 0.8437, 0.8924, 0.8125, 0.8924, 0.8125, 0.8191, 0.8125, 0.8191, 0.8125, 0.8924, 0.7812, 0.8924, 0.7812, 0.8191, 0.7812, 0.8191, 0.7812, 0.8924, 0.75, 0.8924, 0.75, 0.8191, 0.75, 0.8191, 0.75, 0.8924, 0.7188, 0.8924, 0.7188, 0.8191, 0.7188, 0.8191, 0.7188, 0.8924, 0.6875, 0.8924, 0.6875, 0.8191, 0.6875, 0.8191, 0.6875, 0.8924, 0.6562, 0.8924, 0.6562, 0.8191, 0.6562, 0.8191, 0.6562, 0.8924, 0.625, 0.8924, 0.625, 0.8191, 0.625, 0.8191, 0.625, 0.8924, 0.5938, 0.8924, 0.5938, 0.8191, 0.5938, 0.8191, 0.5938, 0.8924, 0.5625, 0.8924, 0.5625, 0.8191, 0.5625, 0.8191, 0.5625, 0.8924, 0.5312, 0.8924, 0.5312, 0.8191, 0.5312, 0.8191, 0.5312, 0.8924, 0.5, 0.8924, 0.5, 0.8191, 0.5, 0.8191, 0.5, 0.8924, 0.4687, 0.8924, 0.4688, 0.8191, 0.4688, 0.8191, 0.4687, 0.8924, 0.4375, 0.8924, 0.4375, 0.8191, 0.4375, 0.8191, 0.4375, 0.8924, 0.4062, 0.8924, 0.4062, 0.8191, 0.4062, 0.8191, 0.4062, 0.8924, 0.375, 0.8924, 0.375, 0.8191, 0.375, 0.8191, 0.375, 0.8924, 0.3438, 0.8924, 0.3438, 0.8191, 0.3438, 0.8191, 0.3438, 0.8924, 0.3125, 0.8924, 0.3125, 0.8191, 0.3125, 0.8191, 0.3125, 0.8924, 0.2812, 0.8924, 0.2812, 0.8191, 0.2812, 0.8191, 0.2812, 0.8924, 0.25, 0.8924, 0.25, 0.8191, 0.25, 0.8191, 0.25, 0.8924, 0.2188, 0.8924, 0.2188, 0.8191, 0.2188, 0.8191, 0.2188, 0.8924, 0.1875, 0.8924, 0.1875, 0.8191, 0.1875, 0.8191, 0.1875, 0.8924, 0.1562, 0.8924, 0.1562, 0.8191, 0.1562, 0.8191, 0.1562, 0.8924, 0.125, 0.8924, 0.125, 0.8191, 0.125, 0.8191, 0.125, 0.8924, 0.09375, 0.8924, 0.09375, 0.8191, 0.09375, 0.8191, 0.09375, 0.8924, 0.0625, 0.8924, 0.0625, 0.8191, 0.0625, 0.8191, 0.0625, 0.8924, 0.03125, 0.8924, 0.03125, 0.8191, 0.03125, 0.8191, 0.03125, 0.8924, 0.0, 0.8924, 0.0, 0.8191, 1.0, 0.6101, 1.0, 0.7025, 0.9688, 0.7025, 0.9687, 0.6101, 0.9687, 0.6101, 0.9688, 0.7025, 0.9375, 0.7025, 0.9375, 0.6101, 0.9375, 0.6101, 0.9375, 0.7025, 0.9062, 0.7025, 0.9062, 0.6101, 0.9062, 0.6101, 0.9062, 0.7025, 0.875, 0.7025, 0.875, 0.6101, 0.875, 0.6101, 0.875, 0.7025, 0.8438, 0.7025, 0.8438, 0.6101, 0.8438, 0.6101, 0.8438, 0.7025, 0.8125, 0.7025, 0.8125, 0.6101, 0.8125, 0.6101, 0.8125, 0.7025, 0.7812, 0.7025, 0.7812, 0.6101, 0.7812, 0.6101, 0.7812, 0.7025, 0.75, 0.7025, 0.75, 0.6101, 0.75, 0.6101, 0.75, 0.7025, 0.7188, 0.7025, 0.7188, 0.6101, 0.7188, 0.6101, 0.7188, 0.7025, 0.6875, 0.7025, 0.6875, 0.6101, 0.6875, 0.6101, 0.6875, 0.7025, 0.6562, 0.7025, 0.6562, 0.6101, 0.6562, 0.6101, 0.6562, 0.7025, 0.625, 0.7025, 0.625, 0.6101, 0.625, 0.6101, 0.625, 0.7025, 0.5938, 0.7025, 0.5938, 0.6101, 0.5938, 0.6101, 0.5938, 0.7025, 0.5625, 0.7025, 0.5625, 0.6101, 0.5625, 0.6101, 0.5625, 0.7025, 0.5312, 0.7025, 0.5312, 0.6101, 0.5312, 0.6101, 0.5312, 0.7025, 0.5, 0.7025, 0.5, 0.6101, 0.5, 0.6101, 0.5, 0.7025, 0.4688, 0.7025, 0.4688, 0.6101, 0.4688, 0.6101, 0.4688, 0.7025, 0.4375, 0.7025, 0.4375, 0.6101, 0.4375, 0.6101, 0.4375, 0.7025, 0.4062, 0.7025, 0.4062, 0.6101, 0.4062, 0.6101, 0.4062, 0.7025, 0.375, 0.7025, 0.375, 0.6101, 0.375, 0.6101, 0.375, 0.7025, 0.3438, 0.7025, 0.3438, 0.6101, 0.3438, 0.6101, 0.3438, 0.7025, 0.3125, 0.7025, 0.3125, 0.6101, 0.3125, 0.6101, 0.3125, 0.7025, 0.2812, 0.7025, 0.2812, 0.6101, 0.2812, 0.6101, 0.2812, 0.7025, 0.25, 0.7025, 0.25, 0.6101, 0.25, 0.6101, 0.25, 0.7025, 0.2188, 0.7025, 0.2188, 0.6101, 0.2188, 0.6101, 0.2188, 0.7025, 0.1875, 0.7025, 0.1875, 0.6101, 0.1875, 0.6101, 0.1875, 0.7025, 0.1562, 0.7025, 0.1562, 0.6101, 0.1562, 0.6101, 0.1562, 0.7025, 0.125, 0.7025, 0.125, 0.6101, 0.125, 0.6101, 0.125, 0.7025, 0.09375, 0.7025, 0.09375, 0.6101, 0.09375, 0.6101, 0.09375, 0.7025, 0.0625, 0.7025, 0.0625, 0.6101, 0.0625, 0.6101, 0.0625, 0.7025, 0.03125, 0.7025, 0.03125, 0.6101, 0.03125, 0.6101, 0.03125, 0.7025, 0.0, 0.7025, 0.0, 0.6101, 0.03125, 0.2875, 0.03125, 0.354, -0.01242, 0.354, -0.006452, 0.2875, 0.0625, 0.2875, 0.0625, 0.354, 0.03125, 0.354, 0.03125, 0.2875, 0.09375, 0.2875, 0.09375, 0.354, 0.0625, 0.354, 0.0625, 0.2875, 0.125, 0.2875, 0.125, 0.354, 0.09375, 0.354, 0.09375, 0.2875, 0.1563, 0.2875, 0.1563, 0.354, 0.125, 0.354, 0.125, 0.2875, 0.1875, 0.2875, 0.1875, 0.354, 0.1563, 0.354, 0.1563, 0.2875, 0.2188, 0.2875, 0.2188, 0.354, 0.1875, 0.354, 0.1875, 0.2875, 0.25, 0.2875, 0.25, 0.354, 0.2188, 0.354, 0.2188, 0.2875, 0.2813, 0.2875, 0.2813, 0.354, 0.25, 0.354, 0.25, 0.2875, 0.3125, 0.2875, 0.3125, 0.354, 0.2813, 0.354, 0.2813, 0.2875, 0.3438, 0.2875, 0.3438, 0.354, 0.3125, 0.354, 0.3125, 0.2875, 0.375, 0.2875, 0.375, 0.354, 0.3438, 0.354, 0.3438, 0.2875, 0.4063, 0.2875, 0.4063, 0.354, 0.375, 0.354, 0.375, 0.2875, 0.4375, 0.2875, 0.4375, 0.354, 0.4063, 0.354, 0.4063, 0.2875, 0.4688, 0.2875, 0.4688, 0.354, 0.4375, 0.354, 0.4375, 0.2875, 0.5, 0.2875, 0.5, 0.354, 0.4688, 0.354, 0.4688, 0.2875, 0.5312, 0.2875, 0.5312, 0.354, 0.5, 0.354, 0.5, 0.2875, 0.5625, 0.2875, 0.5625, 0.354, 0.5312, 0.354, 0.5312, 0.2875, 0.5938, 0.2875, 0.5938, 0.354, 0.5625, 0.354, 0.5625, 0.2875, 0.625, 0.2875, 0.625, 0.354, 0.5938, 0.354, 0.5938, 0.2875, 0.6563, 0.2875, 0.6563, 0.354, 0.625, 0.354, 0.625, 0.2875, 0.6875, 0.2875, 0.6875, 0.354, 0.6563, 0.354, 0.6563, 0.2875, 0.7188, 0.2875, 0.7188, 0.354, 0.6875, 0.354, 0.6875, 0.2875, 0.75, 0.2875, 0.75, 0.354, 0.7188, 0.354, 0.7188, 0.2875, 0.7812, 0.2875, 0.7812, 0.354, 0.75, 0.354, 0.75, 0.2875, 0.8125, 0.2875, 0.8125, 0.354, 0.7812, 0.354, 0.7812, 0.2875, 0.8438, 0.2875, 0.8438, 0.354, 0.8125, 0.354, 0.8125, 0.2875, 0.875, 0.2875, 0.875, 0.354, 0.8438, 0.354, 0.8438, 0.2875, 0.9063, 0.2875, 0.9063, 0.354, 0.875, 0.354, 0.875, 0.2875, 0.9375, 0.2875, 0.9375, 0.354, 0.9063, 0.354, 0.9063, 0.2875, 0.9687, 0.2875, 0.9687, 0.354, 0.9375, 0.354, 0.9375, 0.2875, 1.006, 0.2875, 1.012, 0.354, 0.9687, 0.354, 0.9687, 0.2875, 0.03125, 0.5089, 0.03125, 0.6101, 0.0, 0.6101, 0.0, 0.5089, 0.0625, 0.5089, 0.0625, 0.6101, 0.03125, 0.6101, 0.03125, 0.5089, 0.09375, 0.5089, 0.09375, 0.6101, 0.0625, 0.6101, 0.0625, 0.5089, 0.125, 0.5089, 0.125, 0.6101, 0.09375, 0.6101, 0.09375, 0.5089, 0.1562, 0.5089, 0.1562, 0.6101, 0.125, 0.6101, 0.125, 0.5089, 0.1875, 0.5089, 0.1875, 0.6101, 0.1562, 0.6101, 0.1562, 0.5089, 0.2188, 0.5089, 0.2188, 0.6101, 0.1875, 0.6101, 0.1875, 0.5089, 0.25, 0.5089, 0.25, 0.6101, 0.2188, 0.6101, 0.2188, 0.5089, 0.2812, 0.5089, 0.2812, 0.6101, 0.25, 0.6101, 0.25, 0.5089, 0.3125, 0.5089, 0.3125, 0.6101, 0.2812, 0.6101, 0.2812, 0.5089, 0.3438, 0.5089, 0.3438, 0.6101, 0.3125, 0.6101, 0.3125, 0.5089, 0.375, 0.5089, 0.375, 0.6101, 0.3438, 0.6101, 0.3438, 0.5089, 0.4062, 0.5089, 0.4062, 0.6101, 0.375, 0.6101, 0.375, 0.5089, 0.4375, 0.5089, 0.4375, 0.6101, 0.4062, 0.6101, 0.4062, 0.5089, 0.4688, 0.5089, 0.4688, 0.6101, 0.4375, 0.6101, 0.4375, 0.5089, 0.5, 0.5089, 0.5, 0.6101, 0.4688, 0.6101, 0.4688, 0.5089, 0.5312, 0.5089, 0.5312, 0.6101, 0.5, 0.6101, 0.5, 0.5089, 0.5625, 0.5089, 0.5625, 0.6101, 0.5312, 0.6101, 0.5312, 0.5089, 0.5938, 0.5089, 0.5938, 0.6101, 0.5625, 0.6101, 0.5625, 0.5089, 0.625, 0.5089, 0.625, 0.6101, 0.5938, 0.6101, 0.5938, 0.5089, 0.6562, 0.5089, 0.6562, 0.6101, 0.625, 0.6101, 0.625, 0.5089, 0.6875, 0.5089, 0.6875, 0.6101, 0.6562, 0.6101, 0.6562, 0.5089, 0.7188, 0.5089, 0.7188, 0.6101, 0.6875, 0.6101, 0.6875, 0.5089, 0.75, 0.5089, 0.75, 0.6101, 0.7188, 0.6101, 0.7188, 0.5089, 0.7813, 0.5089, 0.7812, 0.6101, 0.75, 0.6101, 0.75, 0.5089, 0.8125, 0.5089, 0.8125, 0.6101, 0.7812, 0.6101, 0.7813, 0.5089, 0.8438, 0.5089, 0.8438, 0.6101, 0.8125, 0.6101, 0.8125, 0.5089, 0.875, 0.5089, 0.875, 0.6101, 0.8438, 0.6101, 0.8438, 0.5089, 0.9062, 0.5089, 0.9062, 0.6101, 0.875, 0.6101, 0.875, 0.5089, 0.9375, 0.5089, 0.9375, 0.6101, 0.9062, 0.6101, 0.9062, 0.5089, 0.9688, 0.5089, 0.9687, 0.6101, 0.9375, 0.6101, 0.9375, 0.5089, 1.0, 0.5089, 1.0, 0.6101, 0.9687, 0.6101, 0.9688, 0.5089, 1.0, 0.2156, 1.006, 0.2875, 0.9687, 0.2875, 0.9688, 0.2156, 0.9688, 0.2156, 0.9687, 0.2875, 0.9375, 0.2875, 0.9375, 0.2156, 0.9375, 0.2156, 0.9375, 0.2875, 0.9063, 0.2875, 0.9062, 0.2156, 0.9062, 0.2156, 0.9063, 0.2875, 0.875, 0.2875, 0.875, 0.2156, 0.875, 0.2156, 0.875, 0.2875, 0.8438, 0.2875, 0.8438, 0.2156, 0.8438, 0.2156, 0.8438, 0.2875, 0.8125, 0.2875, 0.8125, 0.2156, 0.8125, 0.2156, 0.8125, 0.2875, 0.7812, 0.2875, 0.7813, 0.2156, 0.7813, 0.2156, 0.7812, 0.2875, 0.75, 0.2875, 0.75, 0.2156, 0.75, 0.2156, 0.75, 0.2875, 0.7188, 0.2875, 0.7188, 0.2156, 0.7188, 0.2156, 0.7188, 0.2875, 0.6875, 0.2875, 0.6875, 0.2156, 0.6875, 0.2156, 0.6875, 0.2875, 0.6563, 0.2875, 0.6562, 0.2156, 0.6562, 0.2156, 0.6563, 0.2875, 0.625, 0.2875, 0.625, 0.2156, 0.625, 0.2156, 0.625, 0.2875, 0.5938, 0.2875, 0.5938, 0.2156, 0.5938, 0.2156, 0.5938, 0.2875, 0.5625, 0.2875, 0.5625, 0.2156, 0.5625, 0.2156, 0.5625, 0.2875, 0.5312, 0.2875, 0.5312, 0.2156, 0.5312, 0.2156, 0.5312, 0.2875, 0.5, 0.2875, 0.5, 0.2156, 0.5, 0.2156, 0.5, 0.2875, 0.4688, 0.2875, 0.4688, 0.2156, 0.4688, 0.2156, 0.4688, 0.2875, 0.4375, 0.2875, 0.4375, 0.2156, 0.4375, 0.2156, 0.4375, 0.2875, 0.4063, 0.2875, 0.4062, 0.2156, 0.4062, 0.2156, 0.4063, 0.2875, 0.375, 0.2875, 0.375, 0.2156, 0.375, 0.2156, 0.375, 0.2875, 0.3438, 0.2875, 0.3438, 0.2156, 0.3438, 0.2156, 0.3438, 0.2875, 0.3125, 0.2875, 0.3125, 0.2156, 0.3125, 0.2156, 0.3125, 0.2875, 0.2813, 0.2875, 0.2812, 0.2156, 0.2812, 0.2156, 0.2813, 0.2875, 0.25, 0.2875, 0.25, 0.2156, 0.25, 0.2156, 0.25, 0.2875, 0.2188, 0.2875, 0.2187, 0.2156, 0.2187, 0.2156, 0.2188, 0.2875, 0.1875, 0.2875, 0.1875, 0.2156, 0.1875, 0.2156, 0.1875, 0.2875, 0.1563, 0.2875, 0.1562, 0.2156, 0.1562, 0.2156, 0.1563, 0.2875, 0.125, 0.2875, 0.125, 0.2156, 0.125, 0.2156, 0.125, 0.2875, 0.09375, 0.2875, 0.09375, 0.2156, 0.09375, 0.2156, 0.09375, 0.2875, 0.0625, 0.2875, 0.0625, 0.2156, 0.0625, 0.2156, 0.0625, 0.2875, 0.03125, 0.2875, 0.03125, 0.2156, 0.03125, 0.2156, 0.03125, 0.2875, -0.006452, 0.2875, 0.0, 0.2156])
me_tornadorings.use_remesh_fix_poles = True
me_tornadorings.use_remesh_preserve_attributes = False
me_tornadorings.use_mirror_vertex_groups = False
me_tornadorings.update()

# ---- objects
ob_cylindre = bpy.data.objects.new('Cylindre', me_tornadorings)

# ---- transforms, parenting, visibility, modifiers, constraints
ob_cylindre.location = (0.0, 0.0, 0.0)
ob_cylindre.lineart.crease_threshold = 0.0

# ---- collection membership
scene.collection.objects.link(ob_cylindre)

# ---- scene / render settings (as saved in the file)
scene.frame_start = 1; scene.frame_end = 250; scene.frame_set(0)
scene.render.engine = 'BLENDER_EEVEE_NEXT'
scene.cycles.use_denoising = False
scene.cycles.samples = 128
scene.cycles.sampling_pattern = 'TABULATED_SOBOL'
scene.cycles.use_adaptive_sampling = False
scene.cycles.use_light_tree = False
scene.view_settings.view_transform = 'Filmic'
bpy.context.view_layer.update()

# ---- added for rendering (the .blend has no active camera and no usable light): camera, sun
cam_auto = bpy.data.cameras.new('AutoCamera')
cam_auto.lens = 50.0
cam_auto.sensor_width = 36.0
cam_auto.clip_end = 1000.0
ob_auto_camera = bpy.data.objects.new('AutoCamera', cam_auto)
scene.collection.objects.link(ob_auto_camera)
ob_auto_camera.location = (10.8262, -12.9914, 13.3771)
ob_auto_camera.rotation_euler = (1.09748, -7.21219e-08, 0.694738)
scene.camera = ob_auto_camera
light_auto_sun = bpy.data.lights.new('AutoSun', 'SUN')
light_auto_sun.energy = 3.0
light_auto_sun.angle = 0.0523599
ob_auto_sun = bpy.data.objects.new('AutoSun', light_auto_sun)
scene.collection.objects.link(ob_auto_sun)
ob_auto_sun.rotation_euler = (0.872665, 0.174533, 0.523599)
bpy.context.view_layer.update()
